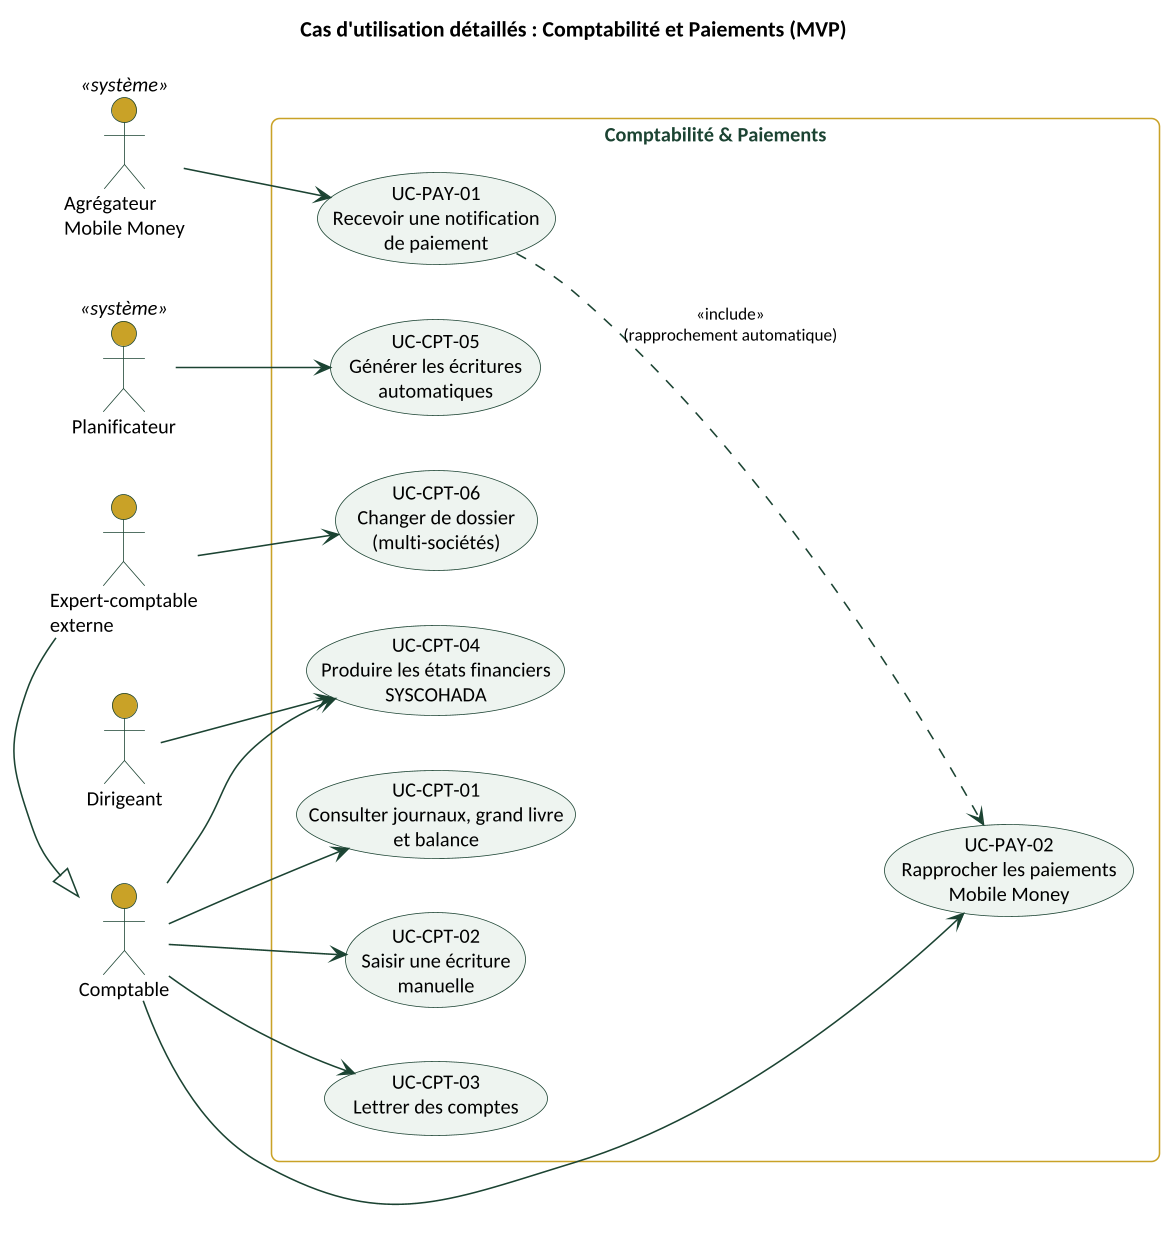

The diagram above was rendered by PlantUML. Its source (embedded in the PNG):
@startuml
skinparamlocked dpi 150
!include style.iuml
left to right direction
title Cas d'utilisation détaillés : Comptabilité et Paiements (MVP)

actor "Comptable" as CPT
actor "Expert-comptable\nexterne" as EXP
actor "Dirigeant" as DIR
actor "Agrégateur\nMobile Money" as MM <<système>>
actor "Planificateur" as PL <<système>>

EXP -|> CPT

rectangle "Comptabilité & Paiements" {
  usecase "UC-CPT-01\nConsulter journaux, grand livre\net balance" as J
  usecase "UC-CPT-02\nSaisir une écriture\nmanuelle" as S
  usecase "UC-CPT-03\nLettrer des comptes" as LE
  usecase "UC-PAY-01\nRecevoir une notification\nde paiement" as N
  usecase "UC-PAY-02\nRapprocher les paiements\nMobile Money" as RA
  usecase "UC-CPT-04\nProduire les états financiers\nSYSCOHADA" as EF
  usecase "UC-CPT-05\nGénérer les écritures\nautomatiques" as AUTO
  usecase "UC-CPT-06\nChanger de dossier\n(multi-sociétés)" as MD
}

CPT --> J
CPT --> S
CPT --> LE
CPT --> RA
CPT --> EF
DIR --> EF
EXP --> MD
MM --> N
N ..> RA : <<include>>\n(rapprochement automatique)
PL --> AUTO
@enduml